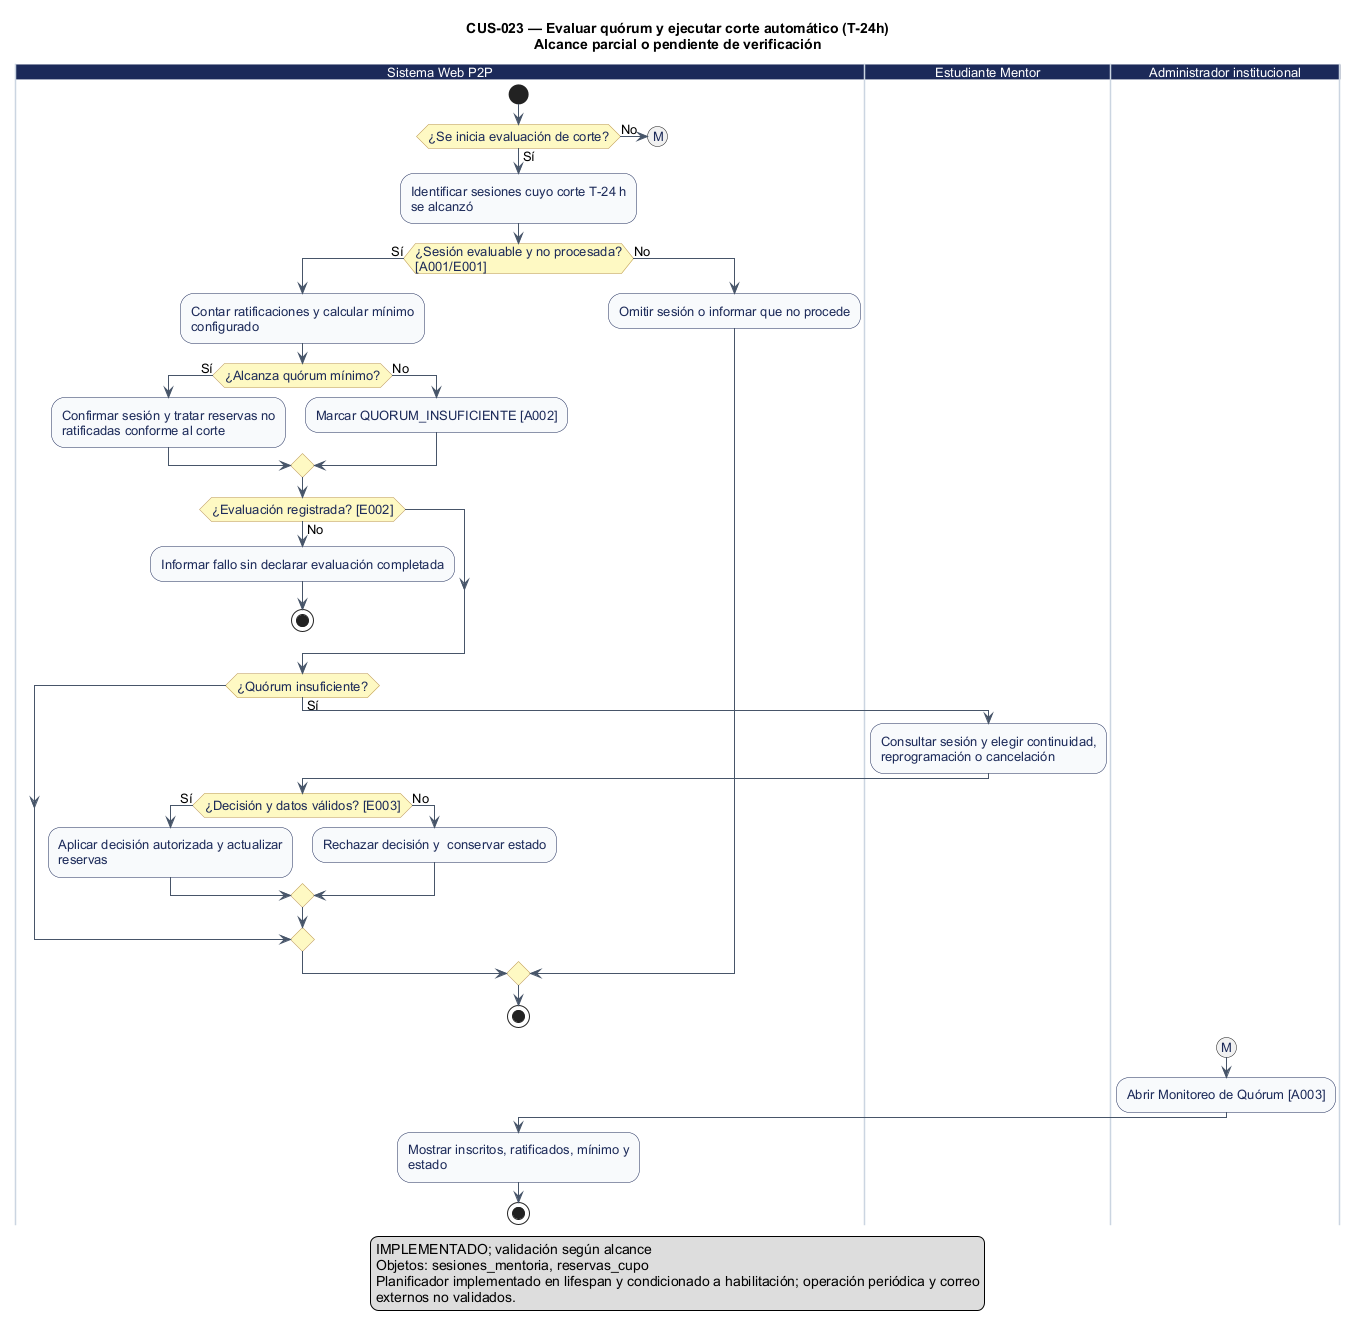

The diagram above was rendered by PlantUML. Its source (embedded in the PNG):
@startuml
' CUS-023 — Evaluar quórum y ejecutar corte automático (T-24h)
' Estado: Evaluación identificada; ejecución periódica en entorno real no certificada
' Fuente: catálogo consolidado DOC-H02, línea base 044d2a8.
' Los reintentos no explícitos se realizan desde la interfaz; el diagrama no certifica implementación.
' Las ramas de entrada representan interacciones independientes; no requieren simultaneidad.
title CUS-023 — Evaluar quórum y ejecutar corte automático (T-24h)\nAlcance parcial o pendiente de verificación
skinparam shadowing false
skinparam defaultFontName Arial
skinparam defaultFontSize 13
skinparam ArrowColor #475569
skinparam activity {
  BackgroundColor #F8FAFC
  BorderColor #1C2A59
  FontColor #1C2A59
  DiamondBackgroundColor #FEF9C3
  DiamondBorderColor #B99451
}
skinparam swimlane {
  BorderColor #CBD5E1
  TitleBackgroundColor #1C2A59
  TitleFontColor #FFFFFF
}

|Sistema Web P2P|
start
if (¿Se inicia evaluación de corte?) then (Sí)
  :Identificar sesiones cuyo corte T-24 h\nse alcanzó;
  if (¿Sesión evaluable y no procesada?\n[A001/E001]) then (Sí)
    :Contar ratificaciones y calcular mínimo\nconfigurado;
    if (¿Alcanza quórum mínimo?) then (Sí)
      :Confirmar sesión y tratar reservas no\nratificadas conforme al corte;
      else (No)
      :Marcar QUORUM_INSUFICIENTE [A002];
    endif
    if (¿Evaluación registrada? [E002]) then (No)
      :Informar fallo sin declarar evaluación completada;
      stop
    endif
      if (¿Quórum insuficiente?) then (Sí)
|Estudiante Mentor|
        :Consultar sesión y elegir continuidad,\nreprogramación o cancelación;
|Sistema Web P2P|
        if (¿Decisión y datos válidos? [E003]) then (Sí)
          :Aplicar decisión autorizada y actualizar\nreservas;
          else (No)
          :Rechazar decisión y  conservar estado;
        endif
      endif
    else (No)
    :Omitir sesión o informar que no procede;
  endif
  stop
else (No)
|Sistema Web P2P|
  (M)
  detach
endif

|Administrador institucional|
(M)
  :Abrir Monitoreo de Quórum [A003];
|Sistema Web P2P|
  :Mostrar inscritos, ratificados, mínimo y\nestado;
stop
legend bottom
  Los círculos con la misma letra enlazan tramos del flujo.
endlegend

legend bottom
IMPLEMENTADO; validación según alcance
Objetos: sesiones_mentoria, reservas_cupo
Planificador implementado en lifespan y condicionado a habilitación; operación periódica y correo
externos no validados.
endlegend
@enduml